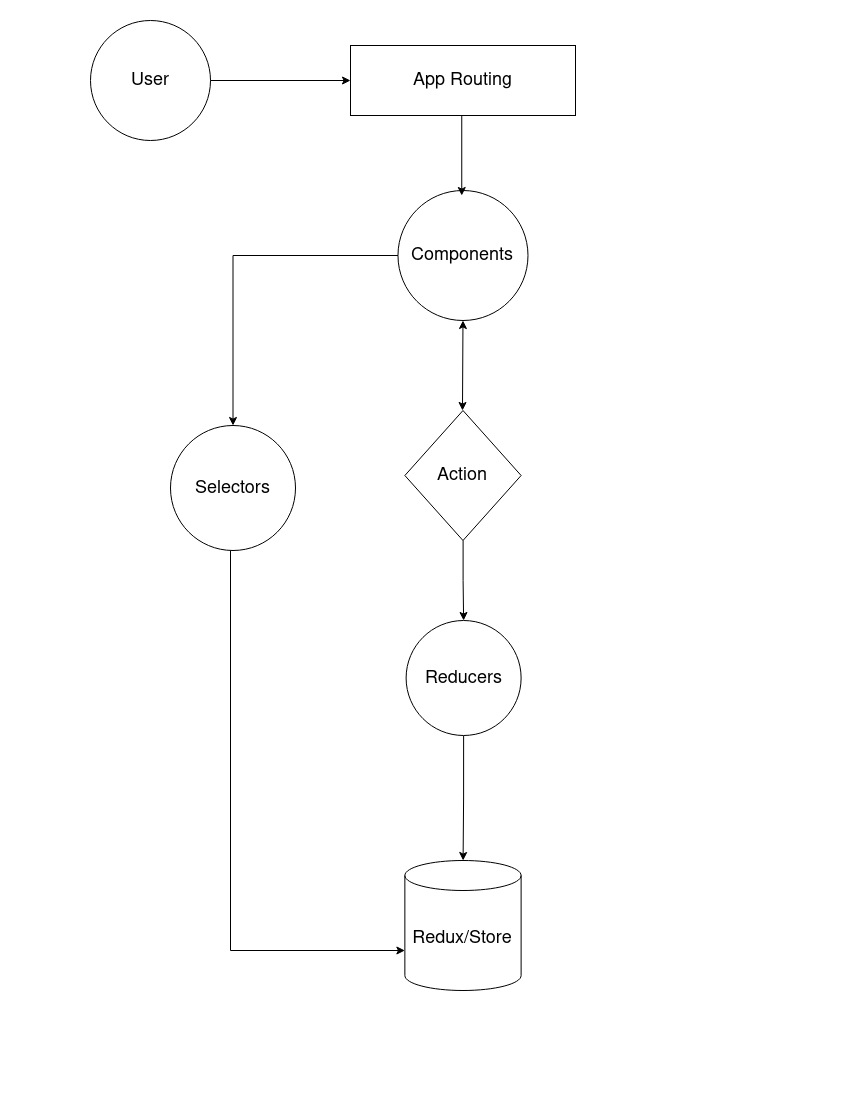

The diagram above was exported from draw.io. Its source (the exported page's mxGraphModel, read from the mxfile embedded in the PNG):
<mxGraphModel dx="1350" dy="793" grid="1" gridSize="10" guides="1" tooltips="1" connect="1" arrows="1" fold="1" page="1" pageScale="1" pageWidth="850" pageHeight="1100" math="0" shadow="0">
  <root>
    <mxCell id="0" />
    <mxCell id="1" parent="0" />
    <mxCell id="hJ2L91MXK_-z6xd-NYTL-2" value="&lt;font style=&quot;font-size: 18px&quot;&gt;User&lt;/font&gt;" style="ellipse;whiteSpace=wrap;html=1;aspect=fixed;" parent="1" vertex="1">
      <mxGeometry x="90" y="20" width="120" height="120" as="geometry" />
    </mxCell>
    <mxCell id="hJ2L91MXK_-z6xd-NYTL-4" value="App Routing" style="rounded=0;whiteSpace=wrap;html=1;fontSize=18;" parent="1" vertex="1">
      <mxGeometry x="350" y="45" width="225" height="70" as="geometry" />
    </mxCell>
    <mxCell id="q9m8jU6h_SheA9OoQrEY-25" style="edgeStyle=orthogonalEdgeStyle;rounded=0;orthogonalLoop=1;jettySize=auto;html=1;entryX=0.5;entryY=0;entryDx=0;entryDy=0;fontSize=18;" parent="1" source="q9m8jU6h_SheA9OoQrEY-3" target="q9m8jU6h_SheA9OoQrEY-24" edge="1">
      <mxGeometry relative="1" as="geometry" />
    </mxCell>
    <mxCell id="q9m8jU6h_SheA9OoQrEY-3" value="Components" style="ellipse;whiteSpace=wrap;html=1;aspect=fixed;fontSize=18;" parent="1" vertex="1">
      <mxGeometry x="397.49" y="190" width="130" height="130" as="geometry" />
    </mxCell>
    <mxCell id="q9m8jU6h_SheA9OoQrEY-33" style="edgeStyle=orthogonalEdgeStyle;rounded=0;orthogonalLoop=1;jettySize=auto;html=1;entryX=0.5;entryY=0;entryDx=0;entryDy=0;fontSize=18;" parent="1" source="q9m8jU6h_SheA9OoQrEY-10" target="q9m8jU6h_SheA9OoQrEY-28" edge="1">
      <mxGeometry relative="1" as="geometry" />
    </mxCell>
    <mxCell id="q9m8jU6h_SheA9OoQrEY-10" value="Action" style="rhombus;whiteSpace=wrap;html=1;fontSize=18;" parent="1" vertex="1">
      <mxGeometry x="404.37" y="410" width="116.25" height="130" as="geometry" />
    </mxCell>
    <mxCell id="q9m8jU6h_SheA9OoQrEY-11" value="Redux/Store" style="shape=cylinder3;whiteSpace=wrap;html=1;boundedLbl=1;backgroundOutline=1;size=15;fontSize=18;" parent="1" vertex="1">
      <mxGeometry x="404.37" y="860" width="116.25" height="130" as="geometry" />
    </mxCell>
    <mxCell id="q9m8jU6h_SheA9OoQrEY-14" value="" style="endArrow=classic;html=1;rounded=0;fontSize=18;exitX=1;exitY=0.5;exitDx=0;exitDy=0;" parent="1" source="hJ2L91MXK_-z6xd-NYTL-2" edge="1">
      <mxGeometry width="50" height="50" relative="1" as="geometry">
        <mxPoint x="310" y="79.5" as="sourcePoint" />
        <mxPoint x="350" y="80" as="targetPoint" />
      </mxGeometry>
    </mxCell>
    <mxCell id="q9m8jU6h_SheA9OoQrEY-15" value="" style="endArrow=classic;html=1;rounded=0;fontSize=18;" parent="1" edge="1">
      <mxGeometry width="50" height="50" relative="1" as="geometry">
        <mxPoint x="461.25" y="115" as="sourcePoint" />
        <mxPoint x="461.25" y="195" as="targetPoint" />
      </mxGeometry>
    </mxCell>
    <mxCell id="q9m8jU6h_SheA9OoQrEY-21" value="" style="endArrow=classic;startArrow=classic;html=1;rounded=0;fontSize=18;exitX=0.5;exitY=1;exitDx=0;exitDy=0;" parent="1" source="q9m8jU6h_SheA9OoQrEY-3" edge="1">
      <mxGeometry width="50" height="50" relative="1" as="geometry">
        <mxPoint x="461.99" y="330" as="sourcePoint" />
        <mxPoint x="461.99" y="410" as="targetPoint" />
      </mxGeometry>
    </mxCell>
    <mxCell id="q9m8jU6h_SheA9OoQrEY-27" style="edgeStyle=orthogonalEdgeStyle;rounded=0;orthogonalLoop=1;jettySize=auto;html=1;entryX=0;entryY=0;entryDx=0;entryDy=90;entryPerimeter=0;fontSize=18;exitX=0.48;exitY=1;exitDx=0;exitDy=0;exitPerimeter=0;" parent="1" source="q9m8jU6h_SheA9OoQrEY-24" target="q9m8jU6h_SheA9OoQrEY-11" edge="1">
      <mxGeometry relative="1" as="geometry">
        <mxPoint x="233" y="560" as="sourcePoint" />
      </mxGeometry>
    </mxCell>
    <mxCell id="q9m8jU6h_SheA9OoQrEY-24" value="Selectors" style="ellipse;whiteSpace=wrap;html=1;aspect=fixed;fontSize=18;" parent="1" vertex="1">
      <mxGeometry x="170" y="425" width="125" height="125" as="geometry" />
    </mxCell>
    <mxCell id="q9m8jU6h_SheA9OoQrEY-35" style="edgeStyle=orthogonalEdgeStyle;rounded=0;orthogonalLoop=1;jettySize=auto;html=1;fontSize=18;" parent="1" source="q9m8jU6h_SheA9OoQrEY-28" target="q9m8jU6h_SheA9OoQrEY-11" edge="1">
      <mxGeometry relative="1" as="geometry" />
    </mxCell>
    <mxCell id="q9m8jU6h_SheA9OoQrEY-28" value="Reducers" style="ellipse;whiteSpace=wrap;html=1;aspect=fixed;fontSize=18;" parent="1" vertex="1">
      <mxGeometry x="405.62" y="620" width="115" height="115" as="geometry" />
    </mxCell>
  </root>
</mxGraphModel>